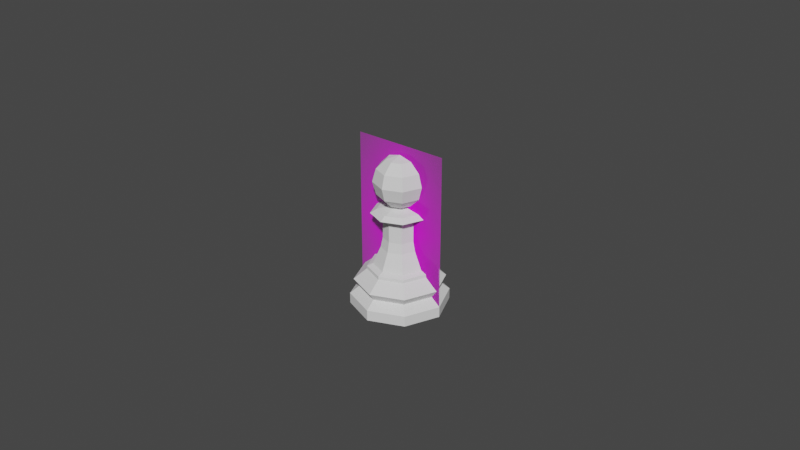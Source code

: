 # Source: Pawn.blend  (saved by Blender 2.80.75; exported with 4.5.12 LTS)
import bpy
from mathutils import Matrix  # noqa: F401  (used for matrix-valued properties, if any)

bpy.ops.wm.read_factory_settings(use_empty=True)
scene = bpy.context.scene
scene.name = 'Scene'

# ---- collections
col_references = bpy.data.collections.new('References'); scene.collection.children.link(col_references)
col_models = bpy.data.collections.new('Models'); scene.collection.children.link(col_models)

# ---- images (referenced by path relative to the original .blend; pixels are not part of the script)
import os
ASSET_DIR = os.environ.get("B2B_ASSET_DIR", "")  # directory of the original .blend (textures are referenced by path, not embedded)
HERE = os.path.dirname(os.path.abspath(__file__))  # packed textures are extracted next to this script under _unpacked/

def load_image(name, relpath, width, height, colorspace="sRGB"):
    """Load a texture the original file referenced (path relative to the .blend, or extracted next to this script)."""
    p = next((c for c in (os.path.join(HERE, relpath), os.path.join(ASSET_DIR, relpath)) if relpath and os.path.exists(c)), "")
    if p:
        img = bpy.data.images.load(p, check_existing=True)
        img.name = name
    else:  # same state as the original file: an image datablock whose file is absent (Cycles renders it pink)
        img = bpy.data.images.new(name, width, height)
        img.source = "FILE"
        img.filepath = "//" + (relpath or name)
    img.colorspace_settings.name = colorspace
    return img
img_staunton_pawn_png = load_image('Staunton Pawn.png', 'Staunton Pawn.png', 1024, 1024, 'sRGB')

# ---- materials (node trees are filled in below, after node groups)
mat_staunton_pawn = bpy.data.materials.new('Staunton Pawn')
mat_staunton_pawn.use_transparent_shadow = False

# ---- material node trees
mat_staunton_pawn.use_nodes = True; mat_staunton_pawn.node_tree.nodes.clear()
_N = mat_staunton_pawn.node_tree.nodes; _L = mat_staunton_pawn.node_tree.links
n0 = _N.new('ShaderNodeOutputMaterial'); n0.name = 'Material Output'; n0.location = (300, 300)
n1 = _N.new('ShaderNodeTexImage'); n1.name = 'Image Texture'; n1.location = (-400, 60)
n1.image = img_staunton_pawn_png
n1.extension = 'CLIP'
n2 = _N.new('ShaderNodeBsdfDiffuse'); n2.name = 'Diffuse BSDF'; n2.location = (-200, 60)
n3 = _N.new('ShaderNodeBsdfTransparent'); n3.name = 'Transparent BSDF'; n3.location = (-200, 240)
n4 = _N.new('ShaderNodeMixShader'); n4.name = 'Mix Shader'; n4.location = (0, 300)
_L.new(n1.outputs[0], n2.inputs[0])
_L.new(n1.outputs[1], n4.inputs[0])
_L.new(n3.outputs[0], n4.inputs[1])
_L.new(n2.outputs[0], n4.inputs[2])
_L.new(n4.outputs[0], n0.inputs[0])
n0.is_active_output = True

# ---- world
world_world = bpy.data.worlds.new('World'); scene.world = world_world
world_world.use_nodes = True; world_world.node_tree.nodes.clear()
_N = world_world.node_tree.nodes; _L = world_world.node_tree.links
n0 = _N.new('ShaderNodeOutputWorld'); n0.name = 'World Output'; n0.location = (300, 300)
n1 = _N.new('ShaderNodeBackground'); n1.name = 'Background'; n1.location = (10, 300)
n1.inputs[0].default_value = (0.05088, 0.05088, 0.05088, 1.0)
_L.new(n1.outputs[0], n0.inputs[0])
n0.is_active_output = True
world_world.color = (0.05088, 0.05088, 0.05088)
world_world.use_sun_shadow = False
world_world.sun_shadow_jitter_overblur = 0.0

# ---- meshes
me_staunton_pawn = bpy.data.meshes.new('Staunton Pawn')
me_staunton_pawn.from_pydata([(-0.2935, 0.0, 0.0), (0.2935, 0.0, 0.0), (-0.2935, 0.0, 1.0), (0.2935, 0.0, 1.0)], [], [(0, 1, 3, 2)])
_uv = me_staunton_pawn.uv_layers.new(name='UVMap')
_uv.uv.foreach_set('vector', [0.0, 0.0, 1.0, 0.0, 1.0, 1.0, 0.0, 1.0])
me_staunton_pawn.materials.append(mat_staunton_pawn)
me_staunton_pawn.use_remesh_preserve_volume = False
me_staunton_pawn.use_remesh_preserve_attributes = False
me_staunton_pawn.use_mirror_vertex_groups = False
me_staunton_pawn.update()
me_cylinder = bpy.data.meshes.new('Cylinder')
me_cylinder.from_pydata([(-8.977e-10, 0.008077, 0.01323), (0.005712, 0.005712, 0.01323), (0.008077, -2.063e-09, 0.01323), (0.005712, -0.005712, 0.01323), (-3.53e-09, -0.008077, 0.01323), (-0.005712, -0.005712, 0.01323), (-0.008077, 5.127e-09, 0.01323), (-0.005712, 0.005712, 0.01323), (-1.099e-09, 0.009909, 0.01151), (0.007007, 0.007007, 0.01151), (0.009909, -2.55e-09, 0.01151), (0.007007, -0.007007, 0.01151), (-4.327e-09, -0.009909, 0.01151), (-0.007007, -0.007007, 0.01151), (-0.009909, 6.27e-09, 0.01151), (-0.007007, 0.007007, 0.01151), (-1.539e-09, 0.01389, 0.00816), (0.009824, 0.009824, 0.00816), (0.01389, -3.545e-09, 0.00816), (0.009824, -0.009824, 0.00816), (-6.07e-09, -0.01389, 0.00816), (-0.009824, -0.009824, 0.00816), (-0.01389, 8.818e-09, 0.00816), (-0.009824, 0.009824, 0.00816), (-1.361e-09, 0.01215, 0.005736), (0.008589, 0.008589, 0.005736), (0.01215, -3.143e-09, 0.005736), (0.008589, -0.008589, 0.005736), (-5.321e-09, -0.01215, 0.005736), (-0.008589, -0.008589, 0.005736), (0.001417, 0.001417, 0.03205), (0.002004, -5.011e-10, 0.03205), (-0.01215, 7.671e-09, 0.005736), (0.001417, -0.001417, 0.03205), (-2.547e-09, -0.002004, 0.03205), (-0.001417, -0.001417, 0.03205), (-0.008589, 0.008589, 0.005736), (-0.002004, 1.283e-09, 0.03205), (-0.001417, 0.001417, 0.03205), (-1.894e-09, 0.002004, 0.03205), (-1.651e-09, 0.01505, 0.003322), (0.004815, 0.004815, 0.03109), (0.00681, -1.772e-09, 0.03109), (0.004815, -0.004815, 0.03109), (0.01064, 0.01064, 0.003322), (-4.158e-09, -0.00681, 0.03109), (-0.004815, -0.004815, 0.03109), (-0.00681, 4.289e-09, 0.03109), (0.01505, -3.895e-09, 0.003322), (-0.004815, 0.004815, 0.03109), (-1.939e-09, 0.00681, 0.03109), (0.006175, 0.006175, 0.0299), (0.01064, -0.01064, 0.003322), (0.008733, -2.248e-09, 0.0299), (0.006175, -0.006175, 0.0299), (-4.669e-09, -0.008733, 0.0299), (-6.557e-09, -0.01505, 0.003322), (-0.006175, -0.006175, 0.0299), (-0.008733, 5.525e-09, 0.0299), (-0.006175, 0.006175, 0.0299), (-0.01064, -0.01064, 0.003322), (-1.824e-09, 0.008733, 0.0299), (0.003562, 0.003562, 0.02866), (0.005038, -1.285e-09, 0.02866), (-0.01505, 9.501e-09, 0.003322), (0.003562, -0.003562, 0.02866), (-3.413e-09, -0.005038, 0.02866), (-0.003562, -0.003562, 0.02866), (-0.01064, 0.01064, 0.003322), (-0.005038, 3.2e-09, 0.02866), (-0.003562, 0.003562, 0.02866), (-1.771e-09, 0.005038, 0.02866), (-2.768e-09, 0.01504, 0.0), (0.003562, 0.003562, 0.02173), (0.005038, -1.285e-09, 0.02173), (0.003562, -0.003562, 0.02173), (0.01063, 0.01063, 0.0), (-3.413e-09, -0.005038, 0.02173), (-0.003562, -0.003562, 0.02173), (-0.005038, 3.2e-09, 0.02173), (0.01504, -4.523e-09, 0.0), (-0.003562, 0.003562, 0.02173), (-1.771e-09, 0.005038, 0.02173), (-0.004009, 0.004009, 0.01867), (0.01063, -0.01063, 0.0), (-0.00567, 3.59e-09, 0.01867), (-0.004009, -0.004009, 0.01867), (-2.882e-09, -0.00567, 0.01867), (-6.162e-09, -0.01504, 0.0), (0.004009, -0.004009, 0.01867), (0.00567, -1.457e-09, 0.01867), (-1.034e-09, 0.00567, 0.01867), (-0.01063, -0.01063, 0.0), (0.004009, 0.004009, 0.01867), (-0.00695, 0.00695, 0.01245), (-0.009829, 6.226e-09, 0.01245), (-0.01504, 7.92e-09, 0.0), (-0.00695, -0.00695, 0.01245), (-4.227e-09, -0.009829, 0.01245), (0.00695, -0.00695, 0.01245), (-0.01063, 0.01063, 0.0), (0.009829, -2.523e-09, 0.01245), (0.00695, 0.00695, 0.01245), (-1.024e-09, 0.009829, 0.01245), (-1.666e-09, -4.977e-09, 0.0478), (-1.666e-09, 0.008, 0.0398), (-1.666e-09, 0.006928, 0.0358), (-1.666e-09, 0.004, 0.03288), (0.002828, 0.002828, 0.04673), (0.004899, 0.004899, 0.0438), (0.005657, 0.005657, 0.0398), (0.004899, 0.004899, 0.0358), (0.002828, 0.002828, 0.03288), (0.004, -3.692e-09, 0.04673), (0.006928, -3.692e-09, 0.0438), (0.008, -3.692e-09, 0.0398), (0.006928, -3.692e-09, 0.0358), (0.004, -3.692e-09, 0.03288), (0.002828, -0.002828, 0.04673), (0.004899, -0.004899, 0.0438), (0.005657, -0.005657, 0.0398), (0.004899, -0.004899, 0.0358), (0.002828, -0.002828, 0.03288), (-1.356e-09, -0.004, 0.04673), (-1.589e-09, -0.006928, 0.0438), (-1.589e-09, -0.008, 0.0398), (-1.589e-09, -0.006928, 0.0358), (-1.589e-09, -0.004, 0.03288), (-0.002828, -0.002828, 0.04673), (-0.004899, -0.004899, 0.0438), (-0.005657, -0.005657, 0.0398), (-0.004899, -0.004899, 0.0358), (-0.002828, -0.002828, 0.03288), (-0.004, -3.924e-09, 0.04673), (-0.006928, -3.692e-09, 0.0438), (-0.008, -3.692e-09, 0.0398), (-0.006928, -3.692e-09, 0.0358), (-0.004, -3.692e-09, 0.03288), (-0.002828, 0.002828, 0.04673), (-0.004899, 0.004899, 0.0438), (-0.005657, 0.005657, 0.0398), (-0.004899, 0.004899, 0.0358), (-0.002828, 0.002828, 0.03288), (-1.822e-09, 0.004, 0.04673), (-1.589e-09, 0.006928, 0.0438)], [], [(0, 7, 83, 91), (16, 23, 15, 8), (94, 7, 0, 103), (23, 22, 14, 15), (95, 6, 7, 94), (22, 21, 13, 14), (97, 5, 6, 95), (21, 20, 12, 13), (98, 4, 5, 97), (20, 19, 11, 12), (99, 3, 4, 98), (19, 18, 10, 11), (101, 2, 3, 99), (18, 17, 9, 10), (102, 1, 2, 101), (17, 16, 8, 9), (103, 0, 1, 102), (23, 16, 24, 36), (47, 46, 35, 37), (42, 41, 30, 31), (22, 23, 36, 32), (46, 45, 34, 35), (50, 49, 38, 39), (41, 50, 39, 30), (21, 22, 32, 29), (45, 43, 33, 34), (43, 42, 31, 33), (20, 21, 29, 28), (19, 20, 28, 27), (18, 19, 27, 26), (17, 18, 26, 25), (16, 17, 25, 24), (58, 57, 46, 47), (59, 58, 47, 49), (57, 55, 45, 46), (40, 68, 36, 24), (81, 79, 69, 70), (74, 73, 62, 63), (68, 64, 32, 36), (77, 75, 65, 66), (79, 78, 67, 69), (73, 82, 71, 62), (64, 60, 29, 32), (75, 74, 63, 65), (55, 54, 43, 45), (82, 81, 70, 71), (60, 56, 28, 29), (66, 65, 54, 55), (63, 62, 51, 53), (65, 63, 53, 54), (56, 52, 27, 28), (62, 71, 61, 51), (70, 69, 58, 59), (71, 70, 59, 61), (52, 48, 26, 27), (69, 67, 57, 58), (54, 53, 42, 43), (49, 47, 37, 38), (48, 44, 25, 26), (53, 51, 41, 42), (61, 59, 49, 50), (51, 61, 50, 41), (44, 40, 24, 25), (91, 83, 81, 82), (72, 76, 80, 84, 88, 92, 96, 100), (8, 103, 102, 9), (67, 66, 55, 57), (72, 40, 44, 76), (93, 91, 82, 73), (90, 93, 73, 74), (86, 87, 77, 78), (76, 44, 48, 80), (78, 77, 66, 67), (3, 2, 90, 89), (85, 86, 78, 79), (80, 48, 52, 84), (5, 4, 87, 86), (6, 5, 86, 85), (4, 3, 89, 87), (84, 52, 56, 88), (7, 6, 85, 83), (2, 1, 93, 90), (1, 0, 91, 93), (88, 56, 60, 92), (15, 94, 103, 8), (14, 95, 94, 15), (83, 85, 79, 81), (92, 60, 64, 96), (12, 98, 97, 13), (11, 99, 98, 12), (13, 97, 95, 14), (96, 64, 68, 100), (9, 102, 101, 10), (100, 68, 40, 72), (10, 101, 99, 11), (87, 89, 75, 77), (89, 90, 74, 75), (107, 106, 111, 112), (105, 144, 109, 110), (143, 104, 108), (106, 105, 110, 111), (144, 143, 108, 109), (112, 111, 116, 117), (110, 109, 114, 115), (108, 104, 113), (111, 110, 115, 116), (109, 108, 113, 114), (115, 114, 119, 120), (113, 104, 118), (116, 115, 120, 121), (114, 113, 118, 119), (117, 116, 121, 122), (118, 104, 123), (121, 120, 125, 126), (119, 118, 123, 124), (122, 121, 126, 127), (120, 119, 124, 125), (126, 125, 130, 131), (124, 123, 128, 129), (127, 126, 131, 132), (125, 124, 129, 130), (123, 104, 128), (131, 130, 135, 136), (129, 128, 133, 134), (132, 131, 136, 137), (130, 129, 134, 135), (128, 104, 133), (136, 135, 140, 141), (134, 133, 138, 139), (137, 136, 141, 142), (135, 134, 139, 140), (133, 104, 138), (141, 140, 105, 106), (139, 138, 143, 144), (142, 141, 106, 107), (140, 139, 144, 105), (138, 104, 143), (39, 107, 112, 30), (30, 112, 117, 31), (31, 117, 122, 33), (33, 122, 127, 34), (34, 127, 132, 35), (35, 132, 137, 37), (37, 137, 142, 38), (38, 142, 107, 39)])
_uv = me_cylinder.uv_layers.new(name='UVMap')
_uv.uv.foreach_set('vector', [0.0, 1.0, 0.125, 1.0, 0.125, 1.0, 0.0, 1.0, 0.02022, 0.7392, 0.125, 0.7392, 0.125, 0.8911, 0.006977, 0.8911, 0.125, 0.9418, 0.125, 1.0, 0.0, 1.0, 0.003704, 0.9418, 0.125, 0.7392, 0.25, 0.7392, 0.25, 0.8911, 0.125, 0.8911, 0.25, 0.9418, 0.25, 1.0, 0.125, 1.0, 0.125, 0.9418, 0.25, 0.7392, 0.375, 0.7392, 0.375, 0.8911, 0.25, 0.8911, 0.375, 0.9418, 0.375, 1.0, 0.25, 1.0, 0.25, 0.9418, 0.375, 0.7392, 0.5, 0.7392, 0.5, 0.8911, 0.375, 0.8911, 0.5, 0.9418, 0.5, 1.0, 0.375, 1.0, 0.375, 0.9418, 0.5, 0.7392, 0.625, 0.7392, 0.625, 0.8911, 0.5, 0.8911, 0.625, 0.9418, 0.625, 1.0, 0.5, 1.0, 0.5, 0.9418, 0.625, 0.7392, 0.75, 0.7392, 0.75, 0.8911, 0.625, 0.8911, 0.75, 0.9418, 0.75, 1.0, 0.625, 1.0, 0.625, 0.9418, 0.75, 0.7392, 0.875, 0.7392, 0.875, 0.8911, 0.75, 0.8911, 0.875, 0.9418, 0.875, 1.0, 0.75, 1.0, 0.75, 0.9418, 0.875, 0.7392, 0.9798, 0.7392, 0.993, 0.8911, 0.875, 0.8911, 0.9963, 0.9418, 1.0, 1.0, 0.875, 1.0, 0.875, 0.9418, 0.125, 0.7392, 0.02022, 0.7392, 0.01049, 0.6637, 0.125, 0.6637, 0.25, 1.0, 0.375, 1.0, 0.375, 1.0, 0.25, 1.0, 0.75, 1.0, 0.875, 1.0, 0.875, 1.0, 0.75, 1.0, 0.25, 0.7392, 0.125, 0.7392, 0.125, 0.6637, 0.25, 0.6637, 0.375, 1.0, 0.5, 1.0, 0.5, 1.0, 0.375, 1.0, 0.0, 1.0, 0.125, 1.0, 0.125, 1.0, 0.0, 1.0, 0.875, 1.0, 1.0, 1.0, 1.0, 1.0, 0.875, 1.0, 0.375, 0.7392, 0.25, 0.7392, 0.25, 0.6637, 0.375, 0.6637, 0.5, 1.0, 0.625, 1.0, 0.625, 1.0, 0.5, 1.0, 0.625, 1.0, 0.75, 1.0, 0.75, 1.0, 0.625, 1.0, 0.5, 0.7392, 0.375, 0.7392, 0.375, 0.6637, 0.5, 0.6637, 0.625, 0.7392, 0.5, 0.7392, 0.5, 0.6637, 0.625, 0.6637, 0.75, 0.7392, 0.625, 0.7392, 0.625, 0.6637, 0.75, 0.6637, 0.875, 0.7392, 0.75, 0.7392, 0.75, 0.6637, 0.875, 0.6637, 0.9798, 0.7392, 0.875, 0.7392, 0.875, 0.6637, 0.9895, 0.6637, 0.25, 1.0, 0.375, 1.0, 0.375, 1.0, 0.25, 1.0, 0.125, 1.0, 0.25, 1.0, 0.25, 1.0, 0.125, 1.0, 0.375, 1.0, 0.5, 1.0, 0.5, 1.0, 0.375, 1.0, 0.01085, 0.5637, 0.125, 0.5637, 0.125, 0.6637, 0.01049, 0.6637, 0.125, 1.0, 0.25, 1.0, 0.25, 1.0, 0.125, 1.0, 0.75, 1.0, 0.875, 1.0, 0.875, 1.0, 0.75, 1.0, 0.125, 0.5637, 0.25, 0.5637, 0.25, 0.6637, 0.125, 0.6637, 0.5, 1.0, 0.625, 1.0, 0.625, 1.0, 0.5, 1.0, 0.25, 1.0, 0.375, 1.0, 0.375, 1.0, 0.25, 1.0, 0.875, 1.0, 1.0, 1.0, 1.0, 1.0, 0.875, 1.0, 0.25, 0.5637, 0.375, 0.5637, 0.375, 0.6637, 0.25, 0.6637, 0.625, 1.0, 0.75, 1.0, 0.75, 1.0, 0.625, 1.0, 0.5, 1.0, 0.625, 1.0, 0.625, 1.0, 0.5, 1.0, 0.0, 1.0, 0.125, 1.0, 0.125, 1.0, 0.0, 1.0, 0.375, 0.5637, 0.5, 0.5637, 0.5, 0.6637, 0.375, 0.6637, 0.5, 1.0, 0.625, 1.0, 0.625, 1.0, 0.5, 1.0, 0.75, 1.0, 0.875, 1.0, 0.875, 1.0, 0.75, 1.0, 0.625, 1.0, 0.75, 1.0, 0.75, 1.0, 0.625, 1.0, 0.5, 0.5637, 0.625, 0.5637, 0.625, 0.6637, 0.5, 0.6637, 0.875, 1.0, 1.0, 1.0, 1.0, 1.0, 0.875, 1.0, 0.125, 1.0, 0.25, 1.0, 0.25, 1.0, 0.125, 1.0, 0.0, 1.0, 0.125, 1.0, 0.125, 1.0, 0.0, 1.0, 0.625, 0.5637, 0.75, 0.5637, 0.75, 0.6637, 0.625, 0.6637, 0.25, 1.0, 0.375, 1.0, 0.375, 1.0, 0.25, 1.0, 0.625, 1.0, 0.75, 1.0, 0.75, 1.0, 0.625, 1.0, 0.125, 1.0, 0.25, 1.0, 0.25, 1.0, 0.125, 1.0, 0.75, 0.5637, 0.875, 0.5637, 0.875, 0.6637, 0.75, 0.6637, 0.75, 1.0, 0.875, 1.0, 0.875, 1.0, 0.75, 1.0, 0.0, 1.0, 0.125, 1.0, 0.125, 1.0, 0.0, 1.0, 0.875, 1.0, 1.0, 1.0, 1.0, 1.0, 0.875, 1.0, 0.875, 0.5637, 0.9892, 0.5637, 0.9895, 0.6637, 0.875, 0.6637, 0.0, 1.0, 0.125, 1.0, 0.125, 1.0, 0.0, 1.0, 0.75, 0.4709, 0.9062, 0.4062, 0.9709, 0.25, 0.9062, 0.09383, 0.75, 0.02915, 0.5938, 0.09384, 0.5291, 0.25, 0.5938, 0.4062, 0.993, 0.8911, 0.9963, 0.9418, 0.875, 0.9418, 0.875, 0.8911, 0.375, 1.0, 0.5, 1.0, 0.5, 1.0, 0.375, 1.0, 0.75, 0.4709, 0.9892, 0.5637, 0.875, 0.5637, 0.9062, 0.4062, 0.875, 1.0, 1.0, 1.0, 1.0, 1.0, 0.875, 1.0, 0.75, 1.0, 0.875, 1.0, 0.875, 1.0, 0.75, 1.0, 0.375, 1.0, 0.5, 1.0, 0.5, 1.0, 0.375, 1.0, 0.9062, 0.4062, 0.875, 0.5637, 0.75, 0.5637, 0.9709, 0.25, 0.375, 1.0, 0.5, 1.0, 0.5, 1.0, 0.375, 1.0, 0.625, 1.0, 0.75, 1.0, 0.75, 1.0, 0.625, 1.0, 0.25, 1.0, 0.375, 1.0, 0.375, 1.0, 0.25, 1.0, 0.9709, 0.25, 0.75, 0.5637, 0.625, 0.5637, 0.9062, 0.09383, 0.375, 1.0, 0.5, 1.0, 0.5, 1.0, 0.375, 1.0, 0.25, 1.0, 0.375, 1.0, 0.375, 1.0, 0.25, 1.0, 0.5, 1.0, 0.625, 1.0, 0.625, 1.0, 0.5, 1.0, 0.9062, 0.09383, 0.625, 0.5637, 0.5, 0.5637, 0.75, 0.02915, 0.125, 1.0, 0.25, 1.0, 0.25, 1.0, 0.125, 1.0, 0.75, 1.0, 0.875, 1.0, 0.875, 1.0, 0.75, 1.0, 0.875, 1.0, 1.0, 1.0, 1.0, 1.0, 0.875, 1.0, 0.75, 0.02915, 0.5, 0.5637, 0.375, 0.5637, 0.5938, 0.09384, 0.125, 0.8911, 0.125, 0.9418, 0.003704, 0.9418, 0.006977, 0.8911, 0.25, 0.8911, 0.25, 0.9418, 0.125, 0.9418, 0.125, 0.8911, 0.125, 1.0, 0.25, 1.0, 0.25, 1.0, 0.125, 1.0, 0.5938, 0.09384, 0.375, 0.5637, 0.25, 0.5637, 0.5291, 0.25, 0.5, 0.8911, 0.5, 0.9418, 0.375, 0.9418, 0.375, 0.8911, 0.625, 0.8911, 0.625, 0.9418, 0.5, 0.9418, 0.5, 0.8911, 0.375, 0.8911, 0.375, 0.9418, 0.25, 0.9418, 0.25, 0.8911, 0.5291, 0.25, 0.25, 0.5637, 0.125, 0.5637, 0.5938, 0.4062, 0.875, 0.8911, 0.875, 0.9418, 0.75, 0.9418, 0.75, 0.8911, 0.5938, 0.4062, 0.125, 0.5637, 0.01085, 0.5637, 0.75, 0.4709, 0.75, 0.8911, 0.75, 0.9418, 0.625, 0.9418, 0.625, 0.8911, 0.5, 1.0, 0.625, 1.0, 0.625, 1.0, 0.5, 1.0, 0.625, 1.0, 0.75, 1.0, 0.75, 1.0, 0.625, 1.0, 0.75, 0.1667, 0.75, 0.3333, 0.625, 0.3333, 0.625, 0.1667, 0.75, 0.5, 0.75, 0.6667, 0.625, 0.6667, 0.625, 0.5, 0.75, 0.8333, 0.6875, 1.0, 0.625, 0.8333, 0.75, 0.3333, 0.75, 0.5, 0.625, 0.5, 0.625, 0.3333, 0.75, 0.6667, 0.75, 0.8333, 0.625, 0.8333, 0.625, 0.6667, 0.625, 0.1667, 0.625, 0.3333, 0.5, 0.3333, 0.5, 0.1667, 0.625, 0.5, 0.625, 0.6667, 0.5, 0.6667, 0.5, 0.5, 0.625, 0.8333, 0.5625, 1.0, 0.5, 0.8333, 0.625, 0.3333, 0.625, 0.5, 0.5, 0.5, 0.5, 0.3333, 0.625, 0.6667, 0.625, 0.8333, 0.5, 0.8333, 0.5, 0.6667, 0.5, 0.5, 0.5, 0.6667, 0.375, 0.6667, 0.375, 0.5, 0.5, 0.8333, 0.4375, 1.0, 0.375, 0.8333, 0.5, 0.3333, 0.5, 0.5, 0.375, 0.5, 0.375, 0.3333, 0.5, 0.6667, 0.5, 0.8333, 0.375, 0.8333, 0.375, 0.6667, 0.5, 0.1667, 0.5, 0.3333, 0.375, 0.3333, 0.375, 0.1667, 0.375, 0.8333, 0.3125, 1.0, 0.25, 0.8333, 0.375, 0.3333, 0.375, 0.5, 0.25, 0.5, 0.25, 0.3333, 0.375, 0.6667, 0.375, 0.8333, 0.25, 0.8333, 0.25, 0.6667, 0.375, 0.1667, 0.375, 0.3333, 0.25, 0.3333, 0.25, 0.1667, 0.375, 0.5, 0.375, 0.6667, 0.25, 0.6667, 0.25, 0.5, 0.25, 0.3333, 0.25, 0.5, 0.125, 0.5, 0.125, 0.3333, 0.25, 0.6667, 0.25, 0.8333, 0.125, 0.8333, 0.125, 0.6667, 0.25, 0.1667, 0.25, 0.3333, 0.125, 0.3333, 0.125, 0.1667, 0.25, 0.5, 0.25, 0.6667, 0.125, 0.6667, 0.125, 0.5, 0.25, 0.8333, 0.1875, 1.0, 0.125, 0.8333, 0.125, 0.3333, 0.125, 0.5, 0.0, 0.5, 0.0, 0.3333, 0.125, 0.6667, 0.125, 0.8333, 0.0, 0.8333, 0.0, 0.6667, 0.125, 0.1667, 0.125, 0.3333, 0.0, 0.3333, 0.0, 0.1667, 0.125, 0.5, 0.125, 0.6667, 0.0, 0.6667, 0.0, 0.5, 0.125, 0.8333, 0.0625, 1.0, 0.0, 0.8333, 1.0, 0.3333, 1.0, 0.5, 0.875, 0.5, 0.875, 0.3333, 1.0, 0.6667, 1.0, 0.8333, 0.875, 0.8333, 0.875, 0.6667, 1.0, 0.1667, 1.0, 0.3333, 0.875, 0.3333, 0.875, 0.1667, 1.0, 0.5, 1.0, 0.6667, 0.875, 0.6667, 0.875, 0.5, 1.0, 0.8333, 0.9375, 1.0, 0.875, 0.8333, 0.875, 0.3333, 0.875, 0.5, 0.75, 0.5, 0.75, 0.3333, 0.875, 0.6667, 0.875, 0.8333, 0.75, 0.8333, 0.75, 0.6667, 0.875, 0.1667, 0.875, 0.3333, 0.75, 0.3333, 0.75, 0.1667, 0.875, 0.5, 0.875, 0.6667, 0.75, 0.6667, 0.75, 0.5, 0.875, 0.8333, 0.8125, 1.0, 0.75, 0.8333, 0.75, 0.1667, 0.625, 0.1667, 0.875, 1.0, 1.0, 1.0, 0.625, 0.1667, 0.5, 0.1667, 0.75, 1.0, 0.875, 1.0, 0.5, 0.1667, 0.375, 0.1667, 0.625, 1.0, 0.75, 1.0, 0.375, 0.1667, 0.25, 0.1667, 0.5, 1.0, 0.625, 1.0, 0.25, 0.1667, 0.125, 0.1667, 0.375, 1.0, 0.5, 1.0, 0.125, 0.1667, 0.0, 0.1667, 0.25, 1.0, 0.375, 1.0, 1.0, 0.1667, 0.875, 0.1667, 0.125, 1.0, 0.25, 1.0, 0.875, 0.1667, 0.75, 0.1667, 0.0, 1.0, 0.125, 1.0])
me_cylinder.use_remesh_preserve_volume = False
me_cylinder.use_remesh_preserve_attributes = False
me_cylinder.use_mirror_vertex_groups = False
me_cylinder.update()

# ---- objects
ob_pawnimage = bpy.data.objects.new('PawnImage', me_staunton_pawn)
ob_pawn = bpy.data.objects.new('Pawn', me_cylinder)

# ---- transforms, parenting, visibility, modifiers, constraints
ob_pawnimage.location = (0.0, 0.0, 0.0)
ob_pawnimage.scale = (0.05103, 0.05103, 0.05103)
ob_pawnimage.lineart.crease_threshold = 0.0
ob_pawn.location = (1.666e-09, 4.977e-09, 0.0)
ob_pawn.lineart.crease_threshold = 0.0

# ---- collection membership
col_references.objects.link(ob_pawnimage)
col_models.objects.link(ob_pawn)

# ---- scene / render settings (as saved in the file)
scene.frame_start = 1; scene.frame_end = 250; scene.frame_set(1)
scene.render.engine = 'BLENDER_EEVEE_NEXT'
scene.cycles.use_denoising = False
scene.cycles.samples = 128
scene.cycles.sampling_pattern = 'TABULATED_SOBOL'
scene.cycles.use_adaptive_sampling = False
scene.cycles.use_light_tree = False
scene.view_settings.view_transform = 'Filmic'
bpy.context.view_layer.update()

# ---- added for rendering (the .blend has no active camera and no usable light): camera, sun
cam_auto = bpy.data.cameras.new('AutoCamera')
cam_auto.lens = 50.0
cam_auto.sensor_width = 36.0
cam_auto.clip_end = 1000.0
ob_auto_camera = bpy.data.objects.new('AutoCamera', cam_auto)
scene.collection.objects.link(ob_auto_camera)
ob_auto_camera.location = (0.185045, -0.222054, 0.173551)
ob_auto_camera.rotation_euler = (1.09748, -7.21219e-08, 0.694738)
scene.camera = ob_auto_camera
light_auto_sun = bpy.data.lights.new('AutoSun', 'SUN')
light_auto_sun.energy = 3.0
light_auto_sun.angle = 0.0523599
ob_auto_sun = bpy.data.objects.new('AutoSun', light_auto_sun)
scene.collection.objects.link(ob_auto_sun)
ob_auto_sun.rotation_euler = (0.872665, 0.174533, 0.523599)
bpy.context.view_layer.update()

